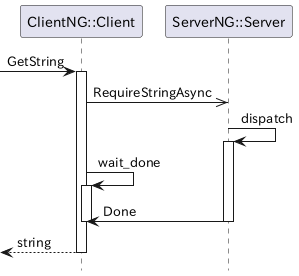

The diagram above was rendered by PlantUML. Its source (embedded in the PNG):
@startuml

hide footbox

participant "ClientNG::Client" as client
participant "ServerNG::Server" as server

[->  client           : GetString
     activate client
     client ->> server : RequireStringAsync
    
               server -> server : dispatch
               activate server
    
     client -> client : wait_done
     activate client
     client <- server : Done
                     deactivate server
     deactivate client
[<-- client : string
     deactivate client

@enduml